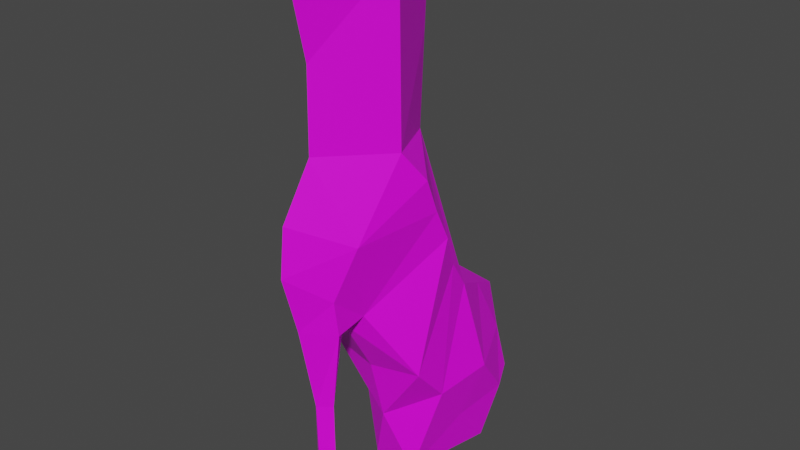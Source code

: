 # Source: boot.blend  (saved by Blender 3.6.11; exported with 4.5.12 LTS)
import bpy
from mathutils import Matrix  # noqa: F401  (used for matrix-valued properties, if any)

bpy.ops.wm.read_factory_settings(use_empty=True)
scene = bpy.context.scene
scene.name = 'Scene'

# ---- collections
col_collection = bpy.data.collections.new('Collection'); scene.collection.children.link(col_collection)

# ---- images (referenced by path relative to the original .blend; pixels are not part of the script)
import os
ASSET_DIR = os.environ.get("B2B_ASSET_DIR", "")  # directory of the original .blend (textures are referenced by path, not embedded)
HERE = os.path.dirname(os.path.abspath(__file__))  # packed textures are extracted next to this script under _unpacked/

def load_image(name, relpath, width, height, colorspace="sRGB"):
    """Load a texture the original file referenced (path relative to the .blend, or extracted next to this script)."""
    p = next((c for c in (os.path.join(HERE, relpath), os.path.join(ASSET_DIR, relpath)) if relpath and os.path.exists(c)), "")
    if p:
        img = bpy.data.images.load(p, check_existing=True)
        img.name = name
    else:  # same state as the original file: an image datablock whose file is absent (Cycles renders it pink)
        img = bpy.data.images.new(name, width, height)
        img.source = "FILE"
        img.filepath = "//" + (relpath or name)
    img.colorspace_settings.name = colorspace
    return img
img_boot_texture_png = load_image('boot_texture.png', 'boot_texture.png', 1024, 1024, 'sRGB')

# ---- materials (node trees are filled in below, after node groups)
mat_material = bpy.data.materials.new('Material')
mat_material.alpha_threshold = 0.0
mat_material.use_transparent_shadow = False
mat_material.roughness = 0.5
mat_material.line_color = (0.0, 0.0, 0.0, 1.0)

# ---- material node trees
mat_material.use_nodes = True; mat_material.node_tree.nodes.clear()
_N = mat_material.node_tree.nodes; _L = mat_material.node_tree.links
n0 = _N.new('ShaderNodeOutputMaterial'); n0.name = 'Material Output'; n0.location = (300, 300)
n1 = _N.new('ShaderNodeBsdfPrincipled'); n1.name = 'Principled BSDF'; n1.location = (10, 300)
n1.distribution = 'GGX'
n1.subsurface_method = 'RANDOM_WALK_SKIN'
n1.inputs[3].default_value = 1.45
n1.inputs[27].default_value = (0.0, 0.0, 0.0, 1.0)
n1.inputs[28].default_value = 1.0
n2 = _N.new('ShaderNodeTexImage'); n2.name = 'Image Texture'; n2.location = (-280, 280)
n2.image = img_boot_texture_png
n2.interpolation = 'Closest'
_L.new(n1.outputs[0], n0.inputs[0])
_L.new(n2.outputs[0], n1.inputs[0])
n0.is_active_output = True

# ---- world
world_world = bpy.data.worlds.new('World'); scene.world = world_world
world_world.use_nodes = True; world_world.node_tree.nodes.clear()
_N = world_world.node_tree.nodes; _L = world_world.node_tree.links
n0 = _N.new('ShaderNodeOutputWorld'); n0.name = 'World Output'; n0.location = (300, 300)
n1 = _N.new('ShaderNodeBackground'); n1.name = 'Background'; n1.location = (10, 300)
n1.inputs[0].default_value = (0.05088, 0.05088, 0.05088, 1.0)
_L.new(n1.outputs[0], n0.inputs[0])
n0.is_active_output = True
world_world.color = (0.05088, 0.05088, 0.05088)
world_world.use_sun_shadow = False
world_world.sun_shadow_jitter_overblur = 0.0

# ---- meshes
me_plane = bpy.data.meshes.new('Plane')
me_plane.from_pydata([(3.813e-08, -0.01708, 0.005718), (3.813e-08, 0.3226, -0.007964), (-3.813e-08, 0.5598, 0.3819), (3.813e-08, 0.4914, 0.06044), (3.813e-08, -0.1402, 0.4846), (0.1663, -0.003551, 1.063), (3.813e-08, -0.2725, 0.7126), (-3.813e-08, -0.5324, 0.9885), (3.813e-08, -0.4731, 0.7764), (3.813e-08, -0.3318, 0.4572), (3.813e-08, -0.4093, 0.4618), (3.813e-08, -0.3363, 0.07869), (3.813e-08, -0.4002, 0.07869), (-3.813e-08, 0.1152, 1.267), (0.1368, 0.193, 0.7052), (-3.813e-08, 0.5461, 0.5051), (-3.813e-08, 0.1517, 1.919), (-3.813e-08, -0.3956, 1.335), (-3.813e-08, -0.5142, 1.157), (-3.813e-08, -0.4503, 1.878), (-3.813e-08, -0.391, 1.616), (0.1799, 0.02396, 0.3546), (0.09775, 0.464, 0.3865), (0.06838, 0.3695, 0.6051), (0.1784, -0.1037, 0.4959), (0.07374, -0.2542, 0.7604), (0.1705, 0.0497, 0.9491), (3.813e-08, -0.3682, 0.07869), (0.04129, -0.3705, 0.4595), (0.04129, -0.3682, 0.07869), (0.1675, -0.05524, 1.189), (0.07638, -0.3728, 0.7445), (0.1434, 0.12, 0.8139), (0.07813, -0.3933, 0.8745), (0.1187, -0.3249, 1.048), (0.08227, -0.01708, 0.005718), (0.1418, 0.3226, -0.007964), (0.08374, 0.4914, 0.06044), (-3.813e-08, -0.1493, 1.898), (0.1339, -0.1493, 1.898), (0.1338, -0.1402, 1.301), (-3.813e-08, 0.1334, 1.593), (3.813e-08, -0.07865, 0.2451), (-3.813e-08, 0.3311, 0.6746), (0.1686, 0.3933, 0.1893), (0.2005, 0.244, 0.3705), (0.1532, 0.1733, 0.1733), (0.07752, 0.5088, 0.264), (0.132, 0.4777, 0.2235)], [(9, 10), (38, 39)], [(13, 5, 30), (30, 5, 34), (5, 25, 34), (13, 14, 32), (14, 45, 21), (23, 15, 22), (14, 23, 45), (27, 12, 29), (11, 27, 29), (28, 12, 10), (9, 29, 28), (31, 10, 8), (6, 28, 31), (8, 33, 31), (7, 34, 33), (7, 18, 34), (18, 17, 34), (1, 35, 36), (45, 46, 21), (45, 23, 22), (1, 37, 3), (19, 16, 39), (40, 17, 20), (40, 20, 39), (20, 39, 19), (16, 41, 39), (39, 41, 40), (41, 13, 40), (34, 17, 40), (40, 30, 34), (30, 40, 13), (42, 35, 0), (42, 24, 21), (6, 24, 4), (25, 33, 34), (31, 33, 25), (25, 6, 31), (24, 32, 21), (26, 13, 32), (13, 26, 5), (25, 26, 24), (32, 14, 21), (13, 43, 14), (15, 23, 14, 43), (15, 2, 22), (28, 29, 12), (9, 11, 29), (31, 28, 10), (6, 9, 28), (8, 7, 33), (1, 0, 35), (35, 46, 36), (1, 36, 37), (42, 21, 35), (42, 4, 24), (6, 25, 24), (24, 26, 32), (25, 5, 26), (22, 44, 45), (46, 45, 44), (36, 46, 44), (44, 48, 37), (36, 44, 37), (22, 2, 47), (22, 47, 48), (48, 3, 37), (2, 3, 47), (35, 21, 46), (44, 22, 48), (48, 47, 3)])
_uv = me_plane.uv_layers.new(name='UVMap')
_uv.uv.foreach_set('vector', [0.5701, 0.6653, 0.5142, 0.5693, 0.4898, 0.6287, 0.4898, 0.6287, 0.5142, 0.5693, 0.3626, 0.5621, 0.5142, 0.5693, 0.3959, 0.4266, 0.3626, 0.5621, 0.5701, 0.6653, 0.6068, 0.4005, 0.5724, 0.4518, 0.6068, 0.4005, 0.6309, 0.2427, 0.5271, 0.2352, 0.6901, 0.3533, 0.7734, 0.3062, 0.7347, 0.2502, 0.6068, 0.4005, 0.6901, 0.3533, 0.6309, 0.2427, 0.3422, 0.1051, 0.3271, 0.1051, 0.3422, 0.1051, 0.3572, 0.1051, 0.3422, 0.1051, 0.3422, 0.1051, 0.3411, 0.2847, 0.3271, 0.1051, 0.3228, 0.2857, 0.3594, 0.2836, 0.3422, 0.1051, 0.3411, 0.2847, 0.34, 0.4191, 0.3228, 0.2857, 0.2927, 0.4341, 0.3873, 0.404, 0.3411, 0.2847, 0.34, 0.4191, 0.2927, 0.4341, 0.3303, 0.4804, 0.34, 0.4191, 0.2648, 0.5341, 0.3626, 0.5621, 0.3303, 0.4804, 0.2648, 0.5341, 0.2734, 0.6137, 0.3626, 0.5621, 0.2734, 0.6137, 0.3293, 0.6976, 0.3626, 0.5621, 0.668, 0.06422, 0.5078, 0.07068, 0.668, 0.06422, 0.6309, 0.2427, 0.5976, 0.1497, 0.5271, 0.2352, 0.6309, 0.2427, 0.6901, 0.3533, 0.7347, 0.2502, 0.668, 0.06422, 0.7476, 0.09648, 0.7476, 0.09648, 0.3035, 0.9535, 0.5874, 0.9729, 0.4454, 0.9632, 0.4497, 0.6815, 0.3293, 0.6976, 0.3314, 0.8298, 0.4497, 0.6815, 0.3314, 0.8298, 0.4454, 0.9632, 0.3314, 0.8298, 0.4454, 0.9632, 0.3035, 0.9535, 0.5874, 0.9729, 0.5787, 0.8191, 0.4454, 0.9632, 0.4454, 0.9632, 0.5787, 0.8191, 0.4497, 0.6815, 0.5787, 0.8191, 0.5701, 0.6653, 0.4497, 0.6815, 0.3626, 0.5621, 0.3293, 0.6976, 0.4497, 0.6815, 0.4497, 0.6815, 0.4898, 0.6287, 0.3626, 0.5621, 0.4898, 0.6287, 0.4497, 0.6815, 0.5701, 0.6653, 0.4787, 0.1836, 0.5078, 0.07068, 0.5078, 0.07068, 0.4787, 0.1836, 0.4669, 0.3019, 0.5271, 0.2352, 0.3873, 0.404, 0.4669, 0.3019, 0.4497, 0.2965, 0.3959, 0.4266, 0.3303, 0.4804, 0.3626, 0.5621, 0.34, 0.4191, 0.3303, 0.4804, 0.3959, 0.4266, 0.3959, 0.4266, 0.3873, 0.404, 0.34, 0.4191, 0.4669, 0.3019, 0.5724, 0.4518, 0.5271, 0.2352, 0.5393, 0.5156, 0.5701, 0.6653, 0.5724, 0.4518, 0.5701, 0.6653, 0.5393, 0.5156, 0.5142, 0.5693, 0.3959, 0.4266, 0.5393, 0.5156, 0.4669, 0.3019, 0.5724, 0.4518, 0.6068, 0.4005, 0.5271, 0.2352, 0.5701, 0.6653, 0.672, 0.3861, 0.6068, 0.4005, 0.7734, 0.3062, 0.6901, 0.3533, 0.6068, 0.4005, 0.672, 0.3861, 0.7734, 0.3062, 0.7798, 0.2481, 0.7347, 0.2502, 0.3411, 0.2847, 0.3422, 0.1051, 0.3271, 0.1051, 0.3594, 0.2836, 0.3572, 0.1051, 0.3422, 0.1051, 0.34, 0.4191, 0.3411, 0.2847, 0.3228, 0.2857, 0.3873, 0.404, 0.3594, 0.2836, 0.3411, 0.2847, 0.2927, 0.4341, 0.2648, 0.5341, 0.3303, 0.4804, 0.668, 0.06422, 0.5078, 0.07068, 0.5078, 0.07068, 0.5078, 0.07068, 0.5976, 0.1497, 0.668, 0.06422, 0.668, 0.06422, 0.668, 0.06422, 0.7476, 0.09648, 0.4787, 0.1836, 0.5271, 0.2352, 0.5078, 0.07068, 0.4787, 0.1836, 0.4497, 0.2965, 0.4669, 0.3019, 0.3873, 0.404, 0.3959, 0.4266, 0.4669, 0.3019, 0.4669, 0.3019, 0.5393, 0.5156, 0.5724, 0.4518, 0.3959, 0.4266, 0.5142, 0.5693, 0.5393, 0.5156, 0.7347, 0.2502, 0.7013, 0.1572, 0.6309, 0.2427, 0.5976, 0.1497, 0.6309, 0.2427, 0.7013, 0.1572, 0.668, 0.06422, 0.5976, 0.1497, 0.7013, 0.1572, 0.7013, 0.1572, 0.7411, 0.1734, 0.7476, 0.09648, 0.668, 0.06422, 0.7013, 0.1572, 0.7476, 0.09648, 0.7347, 0.2502, 0.7798, 0.2481, 0.7558, 0.1925, 0.7347, 0.2502, 0.7558, 0.1925, 0.7411, 0.1734, 0.7411, 0.1734, 0.7476, 0.09648, 0.7476, 0.09648, 0.7798, 0.2481, 0.7476, 0.09648, 0.7558, 0.1925, 0.5078, 0.07068, 0.5271, 0.2352, 0.5976, 0.1497, 0.7013, 0.1572, 0.7347, 0.2502, 0.7411, 0.1734, 0.7411, 0.1734, 0.7558, 0.1925, 0.7476, 0.09648])
me_plane.materials.append(mat_material)
me_plane.update()

# ---- objects
ob_empty = bpy.data.objects.new('Empty', None)
ob_boot = bpy.data.objects.new('Boot', me_plane)

# ---- transforms, parenting, visibility, modifiers, constraints
ob_empty.location = (-4.011, 0.01773, 0.3466)
ob_empty.rotation_euler = (1.571, -0.0, 1.571)
ob_empty.empty_display_type = 'IMAGE'
ob_empty.empty_display_size = 5.0
ob_boot.location = (0.0, 0.0, 0.0)
_m = ob_boot.modifiers.new('Mirror', 'MIRROR')

# ---- collection membership
col_collection.objects.link(ob_empty)
col_collection.objects.link(ob_boot)

# ---- scene / render settings (as saved in the file)
scene.frame_start = 1; scene.frame_end = 250; scene.frame_set(1)
scene.render.engine = 'BLENDER_EEVEE_NEXT'
scene.cycles.sampling_pattern = 'TABULATED_SOBOL'
scene.view_settings.view_transform = 'Filmic'
bpy.context.view_layer.update()

# ---- added for rendering (the .blend has no active camera and no usable light): camera, sun
cam_auto = bpy.data.cameras.new('AutoCamera')
cam_auto.lens = 50.0
cam_auto.sensor_width = 36.0
cam_auto.clip_end = 1000.0
ob_auto_camera = bpy.data.objects.new('AutoCamera', cam_auto)
scene.collection.objects.link(ob_auto_camera)
ob_auto_camera.location = (2.08252, -2.48534, 2.62144)
ob_auto_camera.rotation_euler = (1.09748, -7.21219e-08, 0.694738)
scene.camera = ob_auto_camera
light_auto_sun = bpy.data.lights.new('AutoSun', 'SUN')
light_auto_sun.energy = 3.0
light_auto_sun.angle = 0.0523599
ob_auto_sun = bpy.data.objects.new('AutoSun', light_auto_sun)
scene.collection.objects.link(ob_auto_sun)
ob_auto_sun.rotation_euler = (0.872665, 0.174533, 0.523599)
bpy.context.view_layer.update()
